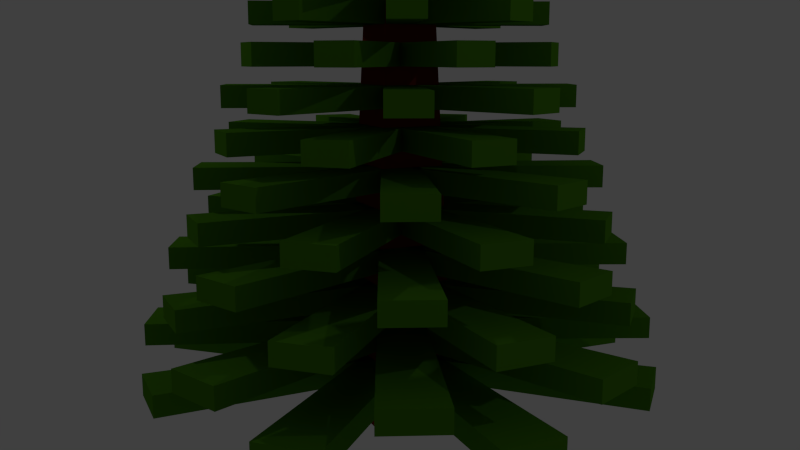 # Source: tree1.blend  (saved by Blender 2.71.0; exported with 4.5.12 LTS)
import bpy
from mathutils import Matrix  # noqa: F401  (used for matrix-valued properties, if any)

bpy.ops.wm.read_factory_settings(use_empty=True)
scene = bpy.context.scene
scene.name = 'Scene'

# ---- collections
col_collection_1 = bpy.data.collections.new('Collection 1'); scene.collection.children.link(col_collection_1)

# ---- materials (node trees are filled in below, after node groups)
mat_tree1_timber = bpy.data.materials.new('tree1_timber')
mat_tree1_timber.alpha_threshold = 0.0
mat_tree1_timber.use_transparent_shadow = False
mat_tree1_timber.diffuse_color = (0.214, 0.02291, 0.009019, 1.0)
mat_tree1_timber.roughness = 0.5
mat_tree1_timber.line_color = (0.0, 0.0, 0.0, 1.0)
mat_tree1_leaves = bpy.data.materials.new('tree1_leaves')
mat_tree1_leaves.alpha_threshold = 0.0
mat_tree1_leaves.use_transparent_shadow = False
mat_tree1_leaves.diffuse_color = (0.07261, 0.2396, 0.007745, 1.0)
mat_tree1_leaves.roughness = 0.5
mat_tree1_leaves.line_color = (0.0, 0.0, 0.0, 1.0)

# ---- material node trees

# ---- world
world_world = bpy.data.worlds.new('World'); scene.world = world_world
world_world.color = (0.05088, 0.05088, 0.05088)
world_world.use_sun_shadow = False
world_world.sun_shadow_jitter_overblur = 0.0
world_world.cycles.sampling_method = 'MANUAL'
world_world.cycles.sample_map_resolution = 256

# ---- cameras
cam_camera = bpy.data.cameras.new('Camera')
cam_camera.clip_end = 100.0
cam_camera.lens = 35.0
cam_camera.sensor_width = 32.0
cam_camera.sensor_height = 18.0
cam_camera.ortho_scale = 7.314
cam_camera.dof.focus_distance = 0.0
cam_camera.dof.aperture_fstop = 128.0

# ---- lights
light_lamp = bpy.data.lights.new('Lamp', 'POINT')
light_lamp.transmission_factor = 0.0
light_lamp.cutoff_distance = 30.0
light_lamp.energy = 100.0
light_lamp.shadow_buffer_clip_start = 1.001
light_lamp.shadow_soft_size = 0.1
light_lamp.shadow_maximum_resolution = 0.006
light_lamp.use_absolute_resolution = True
light_lamp.cycles.use_multiple_importance_sampling = False
light_lamp_004 = bpy.data.lights.new('Lamp.004', 'POINT')
light_lamp_004.transmission_factor = 0.0
light_lamp_004.cutoff_distance = 30.0
light_lamp_004.energy = 100.0
light_lamp_004.shadow_buffer_clip_start = 1.001
light_lamp_004.shadow_soft_size = 0.1
light_lamp_004.shadow_maximum_resolution = 0.006
light_lamp_004.use_absolute_resolution = True
light_lamp_004.cycles.use_multiple_importance_sampling = False
light_lamp_001 = bpy.data.lights.new('Lamp.001', 'POINT')
light_lamp_001.transmission_factor = 0.0
light_lamp_001.cutoff_distance = 30.0
light_lamp_001.energy = 100.0
light_lamp_001.shadow_buffer_clip_start = 1.001
light_lamp_001.shadow_soft_size = 0.1
light_lamp_001.shadow_maximum_resolution = 0.006
light_lamp_001.use_absolute_resolution = True
light_lamp_001.cycles.use_multiple_importance_sampling = False

# ---- meshes
me_cube_002 = bpy.data.meshes.new('Cube.002')
me_cube_002.from_pydata([(-0.4107, -0.4107, -0.5588), (-0.4107, 0.4107, -0.5588), (0.4107, 0.4107, -0.5588), (0.4107, -0.4107, -0.5588), (-0.1434, -0.1434, 6.369), (-0.1434, 0.1434, 6.369), (0.1434, 0.1434, 6.369), (0.1434, -0.1434, 6.369), (-0.05248, 0.05248, 6.963), (0.05248, 0.05248, 6.963), (0.05248, -0.05248, 6.963)], [], [(4, 5, 1, 0), (5, 6, 2, 1), (6, 7, 3, 2), (7, 4, 0, 3), (0, 1, 2, 3), (7, 6, 9, 10), (6, 5, 8, 9)])
me_cube_002.materials.append(mat_tree1_timber)
me_cube_002.use_remesh_preserve_volume = False
me_cube_002.use_remesh_preserve_attributes = False
me_cube_002.use_mirror_vertex_groups = False
me_cube_002.update()
me_cube_040 = bpy.data.meshes.new('Cube.040')
me_cube_040.from_pydata([(-0.6057, -0.6057, 1.429), (-0.6057, 0.6057, 1.429), (0.6057, -0.6057, 1.429), (-0.2216, -0.2216, 2.023), (-0.2216, 0.2216, 2.023), (0.2216, 0.2216, 2.023), (0.2216, -0.2216, 2.023), (10.56, -1.253, -5.049), (0.8782, -0.9671, -5.049), (0.8782, 0.9735, -5.049), (10.56, 1.26, -5.049), (10.56, -1.253, -4.836), (0.8782, -0.9671, -4.836), (0.8782, 0.9735, -4.836), (10.56, 1.26, -4.836), (1.253, 10.56, -5.049), (0.9671, 0.8783, -5.049), (-0.9735, 0.8782, -5.049), (-1.26, 10.56, -5.049), (1.253, 10.56, -4.836), (0.9671, 0.8783, -4.836), (-0.9735, 0.8782, -4.836), (-1.26, 10.56, -4.836), (-10.56, 1.253, -5.049), (-0.8783, 0.9671, -5.049), (-0.8782, -0.9735, -5.049), (-10.56, -1.26, -5.049), (-10.56, 1.253, -4.836), (-0.8783, 0.9671, -4.836), (-0.8782, -0.9735, -4.836), (-10.56, -1.26, -4.836), (-1.253, -10.56, -5.049), (-0.9671, -0.8782, -5.049), (0.9735, -0.8782, -5.049), (1.26, -10.56, -5.049), (-1.253, -10.56, -4.836), (-0.9671, -0.8782, -4.836), (0.9735, -0.8782, -4.836), (1.26, -10.56, -4.836), (-8.352, -6.58, -5.049), (-1.305, 0.06286, -5.049), (0.06737, -1.309, -5.049), (-6.575, -8.356, -5.049), (-8.352, -6.58, -4.836), (-1.305, 0.06286, -4.836), (0.06737, -1.309, -4.836), (-6.575, -8.356, -4.836), (6.58, -8.352, -5.049), (-0.06286, -1.305, -5.049), (1.309, 0.06738, -5.049), (8.356, -6.575, -5.049), (6.58, -8.352, -4.836), (-0.06286, -1.305, -4.836), (1.309, 0.06738, -4.836), (8.356, -6.575, -4.836), (8.352, 6.58, -5.049), (1.305, -0.06285, -5.049), (-0.06738, 1.309, -5.049), (6.575, 8.356, -5.049), (8.352, 6.58, -4.836), (1.305, -0.06285, -4.836), (-0.06738, 1.309, -4.836), (6.575, 8.356, -4.836), (-6.58, 8.352, -5.049), (0.06285, 1.305, -5.049), (-1.309, -0.06738, -5.049), (-8.356, 6.575, -5.049), (-6.58, 8.352, -4.836), (0.06285, 1.305, -4.836), (-1.309, -0.06738, -4.836), (-8.356, 6.575, -4.836), (-7.515, -6.136, -4.301), (-1.192, 0.03653, -4.301), (0.08235, -1.194, -4.301), (-5.865, -7.729, -4.301), (-7.515, -6.136, -4.088), (-1.192, 0.03653, -4.088), (0.08235, -1.194, -4.088), (-5.865, -7.729, -4.088), (6.136, -7.515, -4.301), (-0.03653, -1.192, -4.301), (1.194, 0.08235, -4.301), (7.729, -5.865, -4.301), (6.136, -7.515, -4.088), (-0.03653, -1.192, -4.088), (1.194, 0.08235, -4.088), (7.729, -5.865, -4.088), (7.515, 6.136, -4.301), (1.192, -0.03653, -4.301), (-0.08236, 1.194, -4.301), (5.865, 7.729, -4.301), (7.515, 6.136, -4.088), (1.192, -0.03653, -4.088), (-0.08236, 1.194, -4.088), (5.865, 7.729, -4.088), (-6.136, 7.515, -4.301), (0.03653, 1.192, -4.301), (-1.194, -0.08236, -4.301), (-7.729, 5.865, -4.301), (-6.136, 7.515, -4.088), (0.03653, 1.192, -4.088), (-1.194, -0.08236, -4.088), (-7.729, 5.865, -4.088), (0.9748, 9.653, -4.301), (0.8684, 0.8167, -4.301), (-0.9022, 0.7857, -4.301), (-1.318, 9.613, -4.301), (0.9748, 9.653, -4.088), (0.8684, 0.8167, -4.088), (-0.9022, 0.7857, -4.088), (-1.318, 9.613, -4.088), (-9.653, 0.9748, -4.301), (-0.8167, 0.8684, -4.301), (-0.7857, -0.9022, -4.301), (-9.613, -1.318, -4.301), (-9.653, 0.9748, -4.088), (-0.8167, 0.8684, -4.088), (-0.7857, -0.9022, -4.088), (-9.613, -1.318, -4.088), (-0.9748, -9.653, -4.301), (-0.8684, -0.8167, -4.301), (0.9022, -0.7857, -4.301), (1.318, -9.613, -4.301), (-0.9748, -9.653, -4.088), (-0.8684, -0.8167, -4.088), (0.9022, -0.7857, -4.088), (1.318, -9.613, -4.088), (9.653, -0.9748, -4.301), (0.8167, -0.8684, -4.301), (0.7857, 0.9022, -4.301), (9.613, 1.318, -4.301), (9.653, -0.9748, -4.088), (0.8167, -0.8684, -4.088), (0.7857, 0.9022, -4.088), (9.613, 1.318, -4.088), (8.588, -1.019, -3.567), (0.7144, -0.7867, -3.567), (0.7144, 0.7919, -3.567), (8.588, 1.025, -3.567), (8.588, -1.019, -3.354), (0.7144, -0.7867, -3.354), (0.7144, 0.7919, -3.354), (8.588, 1.025, -3.354), (1.019, 8.588, -3.567), (0.7867, 0.7144, -3.567), (-0.7919, 0.7144, -3.567), (-1.025, 8.588, -3.567), (1.019, 8.588, -3.354), (0.7867, 0.7144, -3.354), (-0.7919, 0.7144, -3.354), (-1.025, 8.588, -3.354), (-8.588, 1.019, -3.567), (-0.7144, 0.7867, -3.567), (-0.7144, -0.7919, -3.567), (-8.588, -1.025, -3.567), (-8.588, 1.019, -3.354), (-0.7144, 0.7867, -3.354), (-0.7144, -0.7919, -3.354), (-8.588, -1.025, -3.354), (-1.019, -8.588, -3.567), (-0.7867, -0.7144, -3.567), (0.7919, -0.7144, -3.567), (1.025, -8.588, -3.567), (-1.019, -8.588, -3.354), (-0.7867, -0.7144, -3.354), (0.7919, -0.7144, -3.354), (1.025, -8.588, -3.354), (-6.793, -5.352, -3.567), (-1.061, 0.05113, -3.567), (0.0548, -1.065, -3.567), (-5.348, -6.797, -3.567), (-6.793, -5.352, -3.354), (-1.061, 0.05113, -3.354), (0.0548, -1.065, -3.354), (-5.348, -6.797, -3.354), (5.352, -6.793, -3.567), (-0.05113, -1.061, -3.567), (1.065, 0.0548, -3.567), (6.797, -5.348, -3.567), (5.352, -6.793, -3.354), (-0.05113, -1.061, -3.354), (1.065, 0.0548, -3.354), (6.797, -5.348, -3.354), (6.793, 5.352, -3.567), (1.061, -0.05113, -3.567), (-0.05481, 1.065, -3.567), (5.348, 6.797, -3.567), (6.793, 5.352, -3.354), (1.061, -0.05113, -3.354), (-0.05481, 1.065, -3.354), (5.348, 6.797, -3.354), (-5.352, 6.793, -3.567), (0.05113, 1.061, -3.567), (-1.065, -0.05481, -3.567), (-6.797, 5.348, -3.567), (-5.352, 6.793, -3.354), (0.05113, 1.061, -3.354), (-1.065, -0.05481, -3.354), (-6.797, 5.348, -3.354), (-5.792, -4.73, -2.795), (-0.9184, 0.02815, -2.795), (0.06348, -0.92, -2.795), (-4.521, -5.957, -2.795), (-5.792, -4.73, -2.582), (-0.9184, 0.02815, -2.582), (0.06348, -0.92, -2.582), (-4.521, -5.957, -2.582), (4.73, -5.792, -2.795), (-0.02816, -0.9184, -2.795), (0.92, 0.06348, -2.795), (5.957, -4.521, -2.795), (4.73, -5.792, -2.582), (-0.02816, -0.9184, -2.582), (0.92, 0.06348, -2.582), (5.957, -4.521, -2.582), (5.792, 4.73, -2.795), (0.9184, -0.02816, -2.795), (-0.06349, 0.92, -2.795), (4.521, 5.957, -2.795), (5.792, 4.73, -2.582), (0.9184, -0.02816, -2.582), (-0.06349, 0.92, -2.582), (4.521, 5.957, -2.582), (-4.73, 5.792, -2.795), (0.02816, 0.9184, -2.795), (-0.92, -0.06348, -2.795), (-5.957, 4.521, -2.795), (-4.73, 5.792, -2.582), (0.02816, 0.9184, -2.582), (-0.92, -0.06348, -2.582), (-5.957, 4.521, -2.582), (0.7514, 7.44, -2.795), (0.6693, 0.6295, -2.795), (-0.6954, 0.6056, -2.795), (-1.016, 7.409, -2.795), (0.7514, 7.44, -2.582), (0.6693, 0.6295, -2.582), (-0.6954, 0.6056, -2.582), (-1.016, 7.409, -2.582), (-7.44, 0.7514, -2.795), (-0.6295, 0.6693, -2.795), (-0.6056, -0.6954, -2.795), (-7.409, -1.016, -2.795), (-7.44, 0.7514, -2.582), (-0.6295, 0.6693, -2.582), (-0.6056, -0.6954, -2.582), (-7.409, -1.016, -2.582), (-0.7514, -7.44, -2.795), (-0.6693, -0.6295, -2.795), (0.6954, -0.6056, -2.795), (1.016, -7.409, -2.795), (-0.7514, -7.44, -2.582), (-0.6693, -0.6295, -2.582), (0.6954, -0.6056, -2.582), (1.016, -7.409, -2.582), (7.44, -0.7514, -2.795), (0.6295, -0.6693, -2.795), (0.6056, 0.6954, -2.795), (7.409, 1.016, -2.795), (7.44, -0.7514, -2.582), (0.6295, -0.6693, -2.582), (0.6056, 0.6954, -2.582), (7.409, 1.016, -2.582), (6.3, -0.7478, -2.022), (0.5241, -0.5771, -2.022), (0.5241, 0.5809, -2.022), (6.3, 0.7516, -2.022), (6.3, -0.7478, -1.808), (0.5241, -0.5771, -1.808), (0.5241, 0.5809, -1.808), (6.3, 0.7516, -1.808), (0.7478, 6.3, -2.022), (0.5771, 0.5241, -2.022), (-0.5809, 0.5241, -2.022), (-0.7516, 6.3, -2.022), (0.7478, 6.3, -1.808), (0.5771, 0.5241, -1.808), (-0.5809, 0.5241, -1.808), (-0.7516, 6.3, -1.808), (-6.3, 0.7478, -2.022), (-0.5241, 0.5771, -2.022), (-0.5241, -0.5809, -2.022), (-6.3, -0.7516, -2.022), (-6.3, 0.7478, -1.808), (-0.5241, 0.5771, -1.808), (-0.5241, -0.5809, -1.808), (-6.3, -0.7516, -1.808), (-0.7478, -6.3, -2.022), (-0.5771, -0.5241, -2.022), (0.5809, -0.5241, -2.022), (0.7516, -6.3, -2.022), (-0.7478, -6.3, -1.808), (-0.5771, -0.5241, -1.808), (0.5809, -0.5241, -1.808), (0.7516, -6.3, -1.808), (-4.984, -3.926, -2.022), (-0.7786, 0.03751, -2.022), (0.0402, -0.7813, -2.022), (-3.923, -4.986, -2.022), (-4.984, -3.926, -1.808), (-0.7786, 0.03751, -1.808), (0.0402, -0.7813, -1.808), (-3.923, -4.986, -1.808), (3.926, -4.984, -2.022), (-0.03751, -0.7786, -2.022), (0.7813, 0.0402, -2.022), (4.986, -3.923, -2.022), (3.926, -4.984, -1.808), (-0.03751, -0.7786, -1.808), (0.7813, 0.0402, -1.808), (4.986, -3.923, -1.808), (4.984, 3.926, -2.022), (0.7786, -0.03751, -2.022), (-0.0402, 0.7813, -2.022), (3.923, 4.986, -2.022), (4.984, 3.926, -1.808), (0.7786, -0.03751, -1.808), (-0.0402, 0.7813, -1.808), (3.923, 4.986, -1.808), (-3.926, 4.984, -2.022), (0.03751, 0.7786, -2.022), (-0.7813, -0.04021, -2.022), (-4.986, 3.923, -2.022), (-3.926, 4.984, -1.808), (0.03751, 0.7786, -1.808), (-0.7813, -0.04021, -1.808), (-4.986, 3.923, -1.808), (-4.095, -3.344, -1.282), (-0.6493, 0.0199, -1.282), (0.04487, -0.6504, -1.282), (-3.196, -4.211, -1.282), (-4.095, -3.344, -1.069), (-0.6493, 0.0199, -1.069), (0.04487, -0.6504, -1.069), (-3.196, -4.211, -1.069), (3.344, -4.095, -1.282), (-0.01991, -0.6493, -1.282), (0.6504, 0.04487, -1.282), (4.211, -3.196, -1.282), (3.344, -4.095, -1.069), (-0.01991, -0.6493, -1.069), (0.6504, 0.04487, -1.069), (4.211, -3.196, -1.069), (4.095, 3.344, -1.282), (0.6493, -0.01991, -1.282), (-0.04488, 0.6504, -1.282), (3.196, 4.211, -1.282), (4.095, 3.344, -1.069), (0.6493, -0.01991, -1.069), (-0.04488, 0.6504, -1.069), (3.196, 4.211, -1.069), (-3.344, 4.095, -1.282), (0.0199, 0.6493, -1.282), (-0.6504, -0.04488, -1.282), (-4.211, 3.196, -1.282), (-3.344, 4.095, -1.069), (0.0199, 0.6493, -1.069), (-0.6504, -0.04488, -1.069), (-4.211, 3.196, -1.069), (0.5312, 5.26, -1.282), (0.4732, 0.445, -1.282), (-0.4916, 0.4281, -1.282), (-0.718, 5.238, -1.282), (0.5312, 5.26, -1.069), (0.4732, 0.445, -1.069), (-0.4916, 0.4281, -1.069), (-0.718, 5.238, -1.069), (-5.26, 0.5312, -1.282), (-0.445, 0.4732, -1.282), (-0.4281, -0.4916, -1.282), (-5.238, -0.718, -1.282), (-5.26, 0.5312, -1.069), (-0.445, 0.4732, -1.069), (-0.4281, -0.4916, -1.069), (-5.238, -0.718, -1.069), (-0.5312, -5.26, -1.282), (-0.4732, -0.445, -1.282), (0.4916, -0.4281, -1.282), (0.718, -5.238, -1.282), (-0.5312, -5.26, -1.069), (-0.4732, -0.445, -1.069), (0.4916, -0.4281, -1.069), (0.718, -5.238, -1.069), (5.26, -0.5312, -1.282), (0.445, -0.4732, -1.282), (0.4281, 0.4916, -1.282), (5.238, 0.718, -1.282), (5.26, -0.5312, -1.069), (0.445, -0.4732, -1.069), (0.4281, 0.4916, -1.069), (5.238, 0.718, -1.069), (4.259, -0.5055, -0.5705), (0.3543, -0.3902, -0.5705), (0.3543, 0.3927, -0.5705), (4.259, 0.5081, -0.5705), (4.259, -0.5055, -0.3574), (0.3543, -0.3902, -0.3574), (0.3543, 0.3927, -0.3574), (4.259, 0.5081, -0.3574), (0.5055, 4.259, -0.5705), (0.3902, 0.3543, -0.5705), (-0.3927, 0.3543, -0.5705), (-0.5081, 4.259, -0.5705), (0.5055, 4.259, -0.3574), (0.3902, 0.3543, -0.3574), (-0.3927, 0.3543, -0.3574), (-0.5081, 4.259, -0.3574), (-4.259, 0.5055, -0.5705), (-0.3543, 0.3902, -0.5705), (-0.3543, -0.3927, -0.5705), (-4.259, -0.5081, -0.5705), (-4.259, 0.5055, -0.3574), (-0.3543, 0.3902, -0.3574), (-0.3543, -0.3927, -0.3574), (-4.259, -0.5081, -0.3574), (-0.5055, -4.259, -0.5705), (-0.3902, -0.3543, -0.5705), (0.3927, -0.3543, -0.5705), (0.5081, -4.259, -0.5705), (-0.5055, -4.259, -0.3574), (-0.3902, -0.3543, -0.3574), (0.3927, -0.3543, -0.3574), (0.5081, -4.259, -0.3574), (-3.369, -2.654, -0.5705), (-0.5264, 0.02536, -0.5705), (0.02718, -0.5282, -0.5705), (-2.652, -3.371, -0.5705), (-3.369, -2.654, -0.3574), (-0.5264, 0.02536, -0.3574), (0.02718, -0.5282, -0.3574), (-2.652, -3.371, -0.3574), (2.654, -3.369, -0.5705), (-0.02536, -0.5264, -0.5705), (0.5282, 0.02718, -0.5705), (3.371, -2.652, -0.5705), (2.654, -3.369, -0.3574), (-0.02536, -0.5264, -0.3574), (0.5282, 0.02718, -0.3574), (3.371, -2.652, -0.3574), (3.369, 2.654, -0.5705), (0.5264, -0.02536, -0.5705), (-0.02718, 0.5282, -0.5705), (2.652, 3.371, -0.5705), (3.369, 2.654, -0.3574), (0.5264, -0.02536, -0.3574), (-0.02718, 0.5282, -0.3574), (2.652, 3.371, -0.3574), (-2.654, 3.369, -0.5705), (0.02536, 0.5264, -0.5705), (-0.5282, -0.02718, -0.5705), (-3.371, 2.652, -0.5705), (-2.654, 3.369, -0.3574), (0.02536, 0.5264, -0.3574), (-0.5282, -0.02718, -0.3574), (-3.371, 2.652, -0.3574), (-2.606, -2.128, 0.07911), (-0.4132, 0.01267, 0.07911), (0.02856, -0.414, 0.07911), (-2.034, -2.681, 0.07911), (-2.606, -2.128, 0.2922), (-0.4132, 0.01267, 0.2922), (0.02856, -0.414, 0.2922), (-2.034, -2.681, 0.2922), (2.128, -2.606, 0.07911), (-0.01267, -0.4132, 0.07911), (0.4139, 0.02856, 0.07911), (2.681, -2.034, 0.07911), (2.128, -2.606, 0.2922), (-0.01267, -0.4132, 0.2922), (0.4139, 0.02856, 0.2922), (2.681, -2.034, 0.2922), (2.606, 2.128, 0.07911), (0.4132, -0.01267, 0.07911), (-0.02857, 0.4139, 0.07911), (2.034, 2.681, 0.07911), (2.606, 2.128, 0.2922), (0.4132, -0.01267, 0.2922), (-0.02857, 0.4139, 0.2922), (2.034, 2.681, 0.2922), (-2.128, 2.606, 0.07911), (0.01267, 0.4132, 0.07911), (-0.414, -0.02856, 0.07911), (-2.681, 2.034, 0.07911), (-2.128, 2.606, 0.2922), (0.01267, 0.4132, 0.2922), (-0.414, -0.02856, 0.2922), (-2.681, 2.034, 0.2922), (0.3381, 3.348, 0.07911), (0.3012, 0.2832, 0.07911), (-0.3129, 0.2725, 0.07911), (-0.457, 3.334, 0.07911), (0.3381, 3.348, 0.2922), (0.3012, 0.2832, 0.2922), (-0.3129, 0.2725, 0.2922), (-0.457, 3.334, 0.2922), (-3.348, 0.3381, 0.07911), (-0.2833, 0.3012, 0.07911), (-0.2725, -0.3129, 0.07911), (-3.334, -0.457, 0.07911), (-3.348, 0.3381, 0.2922), (-0.2833, 0.3012, 0.2922), (-0.2725, -0.3129, 0.2922), (-3.334, -0.457, 0.2922), (-0.3381, -3.348, 0.07911), (-0.3012, -0.2833, 0.07911), (0.3129, -0.2725, 0.07911), (0.457, -3.334, 0.07911), (-0.3381, -3.348, 0.2922), (-0.3012, -0.2833, 0.2922), (0.3129, -0.2725, 0.2922), (0.457, -3.334, 0.2922), (3.348, -0.3381, 0.07911), (0.2832, -0.3012, 0.07911), (0.2725, 0.3129, 0.07911), (3.334, 0.457, 0.07911), (3.348, -0.3381, 0.2922), (0.2832, -0.3012, 0.2922), (0.2725, 0.3129, 0.2922), (3.334, 0.457, 0.2922), (2.385, -0.2831, 0.6693), (0.1984, -0.2185, 0.6693), (0.1984, 0.2199, 0.6693), (2.385, 0.2846, 0.6693), (2.385, -0.2831, 0.8824), (0.1984, -0.2185, 0.8824), (0.1984, 0.2199, 0.8824), (2.385, 0.2846, 0.8824), (0.2831, 2.385, 0.6693), (0.2185, 0.1984, 0.6693), (-0.2199, 0.1984, 0.6693), (-0.2846, 2.385, 0.6693), (0.2831, 2.385, 0.8824), (0.2185, 0.1984, 0.8824), (-0.2199, 0.1984, 0.8824), (-0.2846, 2.385, 0.8824), (-2.385, 0.2831, 0.6693), (-0.1984, 0.2185, 0.6693), (-0.1984, -0.2199, 0.6693), (-2.385, -0.2846, 0.6693), (-2.385, 0.2831, 0.8824), (-0.1984, 0.2185, 0.8824), (-0.1984, -0.2199, 0.8824), (-2.385, -0.2846, 0.8824), (-0.2831, -2.385, 0.6693), (-0.2185, -0.1984, 0.6693), (0.2199, -0.1984, 0.6693), (0.2846, -2.385, 0.6693), (-0.2831, -2.385, 0.8824), (-0.2185, -0.1984, 0.8824), (0.2199, -0.1984, 0.8824), (0.2846, -2.385, 0.8824), (-1.887, -1.486, 0.6693), (-0.2948, 0.0142, 0.6693), (0.01522, -0.2958, 0.6693), (-1.485, -1.888, 0.6693), (-1.887, -1.486, 0.8824), (-0.2948, 0.0142, 0.8824), (0.01522, -0.2958, 0.8824), (-1.485, -1.888, 0.8824), (1.486, -1.887, 0.6693), (-0.0142, -0.2948, 0.6693), (0.2958, 0.01522, 0.6693), (1.888, -1.485, 0.6693), (1.486, -1.887, 0.8824), (-0.0142, -0.2948, 0.8824), (0.2958, 0.01522, 0.8824), (1.888, -1.485, 0.8824), (1.887, 1.486, 0.6693), (0.2948, -0.0142, 0.6693), (-0.01522, 0.2958, 0.6693), (1.485, 1.888, 0.6693), (1.887, 1.486, 0.8824), (0.2948, -0.0142, 0.8824), (-0.01522, 0.2958, 0.8824), (1.485, 1.888, 0.8824), (-1.486, 1.887, 0.6693), (0.0142, 0.2948, 0.6693), (-0.2958, -0.01522, 0.6693), (-1.888, 1.485, 0.6693), (-1.486, 1.887, 0.8824), (0.0142, 0.2948, 0.8824), (-0.2958, -0.01522, 0.8824), (-1.888, 1.485, 0.8824), (-1.261, -1.03, 1.225), (-0.2, 0.006128, 1.225), (0.01382, -0.2003, 1.225), (-0.9844, -1.297, 1.225), (-1.261, -1.03, 1.438), (-0.2, 0.006128, 1.438), (0.01382, -0.2003, 1.438), (-0.9844, -1.297, 1.438), (1.03, -1.261, 1.225), (-0.006134, -0.2, 1.225), (0.2003, 0.01382, 1.225), (1.297, -0.9844, 1.225), (1.03, -1.261, 1.438), (-0.006134, -0.2, 1.438), (0.2003, 0.01382, 1.438), (1.297, -0.9844, 1.438), (1.261, 1.03, 1.225), (0.2, -0.006134, 1.225), (-0.01383, 0.2003, 1.225), (0.9844, 1.297, 1.225), (1.261, 1.03, 1.438), (0.2, -0.006134, 1.438), (-0.01383, 0.2003, 1.438), (0.9844, 1.297, 1.438), (-1.03, 1.261, 1.225), (0.006128, 0.2, 1.225), (-0.2003, -0.01383, 1.225), (-1.297, 0.9844, 1.225), (-1.03, 1.261, 1.438), (0.006128, 0.2, 1.438), (-0.2003, -0.01383, 1.438), (-1.297, 0.9844, 1.438), (0.1636, 1.62, 1.225), (0.1457, 0.1371, 1.225), (-0.1514, 0.1319, 1.225), (-0.2212, 1.613, 1.225), (0.1636, 1.62, 1.438), (0.1457, 0.1371, 1.438), (-0.1514, 0.1319, 1.438), (-0.2212, 1.613, 1.438), (-1.62, 0.1636, 1.225), (-0.1371, 0.1457, 1.225), (-0.1319, -0.1514, 1.225), (-1.613, -0.2212, 1.225), (-1.62, 0.1636, 1.438), (-0.1371, 0.1457, 1.438), (-0.1319, -0.1514, 1.438), (-1.613, -0.2212, 1.438), (-0.1636, -1.62, 1.225), (-0.1457, -0.1371, 1.225), (0.1514, -0.1319, 1.225), (0.2211, -1.613, 1.225), (-0.1636, -1.62, 1.438), (-0.1457, -0.1371, 1.438), (0.1514, -0.1319, 1.438), (0.2211, -1.613, 1.438), (1.62, -0.1636, 1.225), (0.1371, -0.1457, 1.225), (0.1319, 0.1514, 1.225), (1.613, 0.2211, 1.225), (1.62, -0.1636, 1.438), (0.1371, -0.1457, 1.438), (0.1319, 0.1514, 1.438), (1.613, 0.2211, 1.438), (10.11, 2.942, -4.684), (1.175, -0.5417, -4.684), (0.4238, 1.227, -4.684), (9.135, 5.232, -4.684), (10.11, 2.942, -4.471), (1.175, -0.5417, -4.471), (0.4238, 1.227, -4.471), (9.135, 5.232, -4.471), (-2.942, 10.11, -4.684), (0.5416, 1.175, -4.684), (-1.227, 0.4238, -4.684), (-5.232, 9.135, -4.684), (-2.942, 10.11, -4.471), (0.5416, 1.175, -4.471), (-1.227, 0.4238, -4.471), (-5.232, 9.135, -4.471), (-10.11, -2.942, -4.684), (-1.175, 0.5416, -4.684), (-0.4238, -1.227, -4.684), (-9.135, -5.232, -4.684), (-10.11, -2.942, -4.471), (-1.175, 0.5416, -4.471), (-0.4238, -1.227, -4.471), (-9.135, -5.232, -4.471), (2.942, -10.11, -4.684), (-0.5417, -1.175, -4.684), (1.227, -0.4238, -4.684), (5.232, -9.135, -4.684), (2.942, -10.11, -4.471), (-0.5417, -1.175, -4.471), (1.227, -0.4238, -4.471), (5.232, -9.135, -4.471), (-5.066, -9.227, -4.684), (-1.214, -0.4475, -4.684), (0.5679, -1.167, -4.684), (-2.759, -10.16, -4.684), (-5.066, -9.227, -4.471), (-1.214, -0.4475, -4.471), (0.5679, -1.167, -4.471), (-2.759, -10.16, -4.471), (9.227, -5.066, -4.684), (0.4475, -1.214, -4.684), (1.167, 0.5679, -4.684), (10.16, -2.759, -4.684), (9.227, -5.066, -4.471), (0.4475, -1.214, -4.471), (1.167, 0.5679, -4.471), (10.16, -2.759, -4.471), (5.066, 9.227, -4.684), (1.214, 0.4475, -4.684), (-0.5679, 1.167, -4.684), (2.759, 10.16, -4.684), (5.066, 9.227, -4.471), (1.214, 0.4475, -4.471), (-0.5679, 1.167, -4.471), (2.759, 10.16, -4.471), (-9.227, 5.066, -4.684), (-0.4475, 1.214, -4.684), (-1.167, -0.5679, -4.684), (-10.16, 2.759, -4.684), (-9.227, 5.066, -4.471), (-0.4475, 1.214, -4.471), (-1.167, -0.5679, -4.471), (-10.16, 2.759, -4.471), (-9.048, -2.634, -3.935), (-1.051, 0.4849, -3.935), (-0.3793, -1.098, -3.935), (-8.177, -4.684, -3.935), (-9.048, -2.634, -3.722), (-1.051, 0.4849, -3.722), (-0.3793, -1.098, -3.722), (-8.177, -4.684, -3.722), (2.634, -9.048, -3.935), (-0.4849, -1.051, -3.935), (1.098, -0.3793, -3.935), (4.684, -8.177, -3.935), (2.634, -9.048, -3.722), (-0.4849, -1.051, -3.722), (1.098, -0.3793, -3.722), (4.684, -8.177, -3.722), (9.048, 2.634, -3.935), (1.051, -0.4849, -3.935), (0.3793, 1.098, -3.935), (8.177, 4.684, -3.935), (9.048, 2.634, -3.722), (1.051, -0.4849, -3.722), (0.3793, 1.098, -3.722), (8.177, 4.684, -3.722), (-2.634, 9.048, -3.935), (0.4849, 1.051, -3.935), (-1.098, 0.3793, -3.935), (-4.684, 8.177, -3.935), (-2.634, 9.048, -3.722), (0.4849, 1.051, -3.722), (-1.098, 0.3793, -3.722), (-4.684, 8.177, -3.722), (4.535, 8.26, -3.935), (1.086, 0.4006, -3.935), (-0.5085, 1.045, -3.935), (2.47, 9.095, -3.935), (4.535, 8.26, -3.722), (1.086, 0.4006, -3.722), (-0.5085, 1.045, -3.722), (2.47, 9.095, -3.722), (-8.26, 4.535, -3.935), (-0.4007, 1.086, -3.935), (-1.045, -0.5085, -3.935), (-9.095, 2.47, -3.935), (-8.26, 4.535, -3.722), (-0.4007, 1.086, -3.722), (-1.045, -0.5085, -3.722), (-9.095, 2.47, -3.722), (-4.535, -8.26, -3.935), (-1.086, -0.4007, -3.935), (0.5085, -1.045, -3.935), (-2.47, -9.095, -3.935), (-4.535, -8.26, -3.722), (-1.086, -0.4007, -3.722), (0.5085, -1.045, -3.722), (-2.47, -9.095, -3.722), (8.26, -4.535, -3.935), (0.4006, -1.086, -3.935), (1.045, 0.5085, -3.935), (9.095, -2.47, -3.935), (8.26, -4.535, -3.722), (0.4006, -1.086, -3.722), (1.045, 0.5085, -3.722), (9.095, -2.47, -3.722), (7.993, 2.327, -3.176), (0.9289, -0.4284, -3.176), (0.3352, 0.9703, -3.176), (7.224, 4.138, -3.176), (7.993, 2.327, -2.963), (0.9289, -0.4284, -2.963), (0.3352, 0.9703, -2.963), (7.224, 4.138, -2.963), (-2.327, 7.993, -3.176), (0.4284, 0.9289, -3.176), (-0.9703, 0.3351, -3.176), (-4.138, 7.224, -3.176), (-2.327, 7.993, -2.963), (0.4284, 0.9289, -2.963), (-0.9703, 0.3351, -2.963), (-4.138, 7.224, -2.963), (-7.993, -2.327, -3.176), (-0.9289, 0.4284, -3.176), (-0.3351, -0.9703, -3.176), (-7.224, -4.138, -3.176), (-7.993, -2.327, -2.963), (-0.9289, 0.4284, -2.963), (-0.3351, -0.9703, -2.963), (-7.224, -4.138, -2.963), (2.327, -7.993, -3.176), (-0.4284, -0.9289, -3.176), (0.9703, -0.3352, -3.176), (4.138, -7.224, -3.176), (2.327, -7.993, -2.963), (-0.4284, -0.9289, -2.963), (0.9703, -0.3352, -2.963), (4.138, -7.224, -2.963), (-4.007, -7.297, -3.176), (-0.9597, -0.3539, -3.176), (0.4492, -0.9231, -3.176), (-2.182, -8.034, -3.176), (-4.007, -7.297, -2.963), (-0.9597, -0.3539, -2.963), (0.4492, -0.9231, -2.963), (-2.182, -8.034, -2.963), (7.297, -4.007, -3.176), (0.3539, -0.9597, -3.176), (0.9231, 0.4492, -3.176), (8.034, -2.182, -3.176), (7.297, -4.007, -2.963), (0.3539, -0.9597, -2.963), (0.9231, 0.4492, -2.963), (8.034, -2.182, -2.963), (4.006, 7.297, -3.176), (0.9597, 0.3539, -3.176), (-0.4492, 0.9231, -3.176), (2.182, 8.034, -3.176), (4.006, 7.297, -2.963), (0.9597, 0.3539, -2.963), (-0.4492, 0.9231, -2.963), (2.182, 8.034, -2.963), (-7.297, 4.006, -3.176), (-0.3539, 0.9597, -3.176), (-0.9231, -0.4492, -3.176), (-8.034, 2.182, -3.176), (-7.297, 4.006, -2.963), (-0.3539, 0.9597, -2.963), (-0.9231, -0.4492, -2.963), (-8.034, 2.182, -2.963), (-6.848, -1.994, -2.408), (-0.7958, 0.367, -2.408), (-0.2871, -0.8314, -2.408), (-6.189, -3.545, -2.408), (-6.848, -1.994, -2.195), (-0.7958, 0.367, -2.195), (-0.2871, -0.8314, -2.195), (-6.189, -3.545, -2.195), (1.994, -6.848, -2.408), (-0.367, -0.7958, -2.408), (0.8314, -0.2871, -2.408), (3.545, -6.189, -2.408), (1.994, -6.848, -2.195), (-0.367, -0.7958, -2.195), (0.8314, -0.2871, -2.195), (3.545, -6.189, -2.195), (6.848, 1.994, -2.408), (0.7958, -0.367, -2.408), (0.2871, 0.8314, -2.408), (6.189, 3.545, -2.408), (6.848, 1.994, -2.195), (0.7958, -0.367, -2.195), (0.2871, 0.8314, -2.195), (6.189, 3.545, -2.195), (-1.994, 6.848, -2.408), (0.367, 0.7958, -2.408), (-0.8314, 0.2871, -2.408), (-3.545, 6.189, -2.408), (-1.994, 6.848, -2.195), (0.367, 0.7958, -2.195), (-0.8314, 0.2871, -2.195), (-3.545, 6.189, -2.195), (3.432, 6.252, -2.408), (0.8222, 0.3032, -2.408), (-0.3848, 0.7909, -2.408), (1.87, 6.883, -2.408), (3.432, 6.252, -2.195), (0.8222, 0.3032, -2.195), (-0.3848, 0.7909, -2.195), (1.87, 6.883, -2.195), (-6.252, 3.432, -2.408), (-0.3032, 0.8222, -2.408), (-0.7909, -0.3848, -2.408), (-6.883, 1.87, -2.408), (-6.252, 3.432, -2.195), (-0.3032, 0.8222, -2.195), (-0.7909, -0.3848, -2.195), (-6.883, 1.87, -2.195), (-3.432, -6.252, -2.408), (-0.8222, -0.3032, -2.408), (0.3848, -0.7909, -2.408), (-1.87, -6.883, -2.408), (-3.432, -6.252, -2.195), (-0.8222, -0.3032, -2.195), (0.3848, -0.7909, -2.195), (-1.87, -6.883, -2.195), (6.252, -3.432, -2.408), (0.3032, -0.8222, -2.408), (0.7909, 0.3848, -2.408), (6.883, -1.87, -2.408), (6.252, -3.432, -2.195), (0.3032, -0.8222, -2.195), (0.7909, 0.3848, -2.195), (6.883, -1.87, -2.195), (5.725, 1.667, -1.64), (0.6653, -0.3068, -1.64), (0.24, 0.695, -1.64), (5.174, 2.964, -1.64), (5.725, 1.667, -1.427), (0.6653, -0.3068, -1.427), (0.24, 0.695, -1.427), (5.174, 2.964, -1.427), (-1.667, 5.725, -1.64), (0.3068, 0.6653, -1.64), (-0.695, 0.24, -1.64), (-2.964, 5.174, -1.64), (-1.667, 5.725, -1.427), (0.3068, 0.6653, -1.427), (-0.695, 0.24, -1.427), (-2.964, 5.174, -1.427), (-5.725, -1.667, -1.64), (-0.6653, 0.3068, -1.64), (-0.24, -0.695, -1.64), (-5.174, -2.964, -1.64), (-5.725, -1.667, -1.427), (-0.6653, 0.3068, -1.427), (-0.24, -0.695, -1.427), (-5.174, -2.964, -1.427), (1.667, -5.725, -1.64), (-0.3068, -0.6653, -1.64), (0.695, -0.24, -1.64), (2.964, -5.174, -1.64), (1.667, -5.725, -1.427), (-0.3068, -0.6653, -1.427), (0.695, -0.24, -1.427), (2.964, -5.174, -1.427), (-2.87, -5.226, -1.64), (-0.6874, -0.2535, -1.64), (0.3217, -0.6612, -1.64), (-1.563, -5.754, -1.64), (-2.87, -5.226, -1.427), (-0.6874, -0.2535, -1.427), (0.3217, -0.6612, -1.427), (-1.563, -5.754, -1.427), (5.226, -2.87, -1.64), (0.2535, -0.6874, -1.64), (0.6612, 0.3217, -1.64), (5.754, -1.563, -1.64), (5.226, -2.87, -1.427), (0.2535, -0.6874, -1.427), (0.6612, 0.3217, -1.427), (5.754, -1.563, -1.427), (2.87, 5.226, -1.64), (0.6874, 0.2535, -1.64), (-0.3217, 0.6612, -1.64), (1.563, 5.754, -1.64), (2.87, 5.226, -1.427), (0.6874, 0.2535, -1.427), (-0.3217, 0.6612, -1.427), (1.563, 5.754, -1.427), (-5.226, 2.87, -1.64), (-0.2535, 0.6874, -1.64), (-0.6612, -0.3217, -1.64), (-5.754, 1.563, -1.64), (-5.226, 2.87, -1.427), (-0.2535, 0.6874, -1.427), (-0.6612, -0.3217, -1.427), (-5.754, 1.563, -1.427), (-4.681, -1.363, -0.9181), (-0.5441, 0.2509, -0.9181), (-0.1963, -0.5683, -0.9181), (-4.231, -2.424, -0.9181), (-4.681, -1.363, -0.7051), (-0.5441, 0.2509, -0.7051), (-0.1963, -0.5683, -0.7051), (-4.231, -2.424, -0.7051), (1.363, -4.681, -0.9181), (-0.2509, -0.5441, -0.9181), (0.5683, -0.1963, -0.9181), (2.424, -4.231, -0.9181), (1.363, -4.681, -0.7051), (-0.2509, -0.5441, -0.7051), (0.5683, -0.1963, -0.7051), (2.424, -4.231, -0.7051), (4.681, 1.363, -0.9181), (0.544, -0.2509, -0.9181), (0.1963, 0.5683, -0.9181), (4.231, 2.424, -0.9181), (4.681, 1.363, -0.7051), (0.544, -0.2509, -0.7051), (0.1963, 0.5683, -0.7051), (4.231, 2.424, -0.7051), (-1.363, 4.681, -0.9181), (0.2509, 0.5441, -0.9181), (-0.5683, 0.1963, -0.9181), (-2.424, 4.231, -0.9181), (-1.363, 4.681, -0.7051), (0.2509, 0.5441, -0.7051), (-0.5683, 0.1963, -0.7051), (-2.424, 4.231, -0.7051), (2.346, 4.274, -0.9181), (0.5621, 0.2073, -0.9181), (-0.2631, 0.5407, -0.9181), (1.278, 4.706, -0.9181), (2.346, 4.274, -0.7051), (0.5621, 0.2073, -0.7051), (-0.2631, 0.5407, -0.7051), (1.278, 4.706, -0.7051), (-4.274, 2.346, -0.9181), (-0.2073, 0.5621, -0.9181), (-0.5407, -0.2631, -0.9181), (-4.706, 1.278, -0.9181), (-4.274, 2.346, -0.7051), (-0.2073, 0.5621, -0.7051), (-0.5407, -0.2631, -0.7051), (-4.706, 1.278, -0.7051), (-2.346, -4.274, -0.9181), (-0.5621, -0.2073, -0.9181), (0.2631, -0.5407, -0.9181), (-1.278, -4.706, -0.9181), (-2.346, -4.274, -0.7051), (-0.5621, -0.2073, -0.7051), (0.2631, -0.5407, -0.7051), (-1.278, -4.706, -0.7051), (4.274, -2.346, -0.9181), (0.2073, -0.5621, -0.9181), (0.5407, 0.2631, -0.9181), (4.706, -1.278, -0.9181), (4.274, -2.346, -0.7051), (0.2073, -0.5621, -0.7051), (0.5407, 0.2631, -0.7051), (4.706, -1.278, -0.7051), (3.687, 1.073, -0.2298), (0.4285, -0.1976, -0.2298), (0.1546, 0.4476, -0.2298), (3.333, 1.909, -0.2298), (3.687, 1.073, -0.01676), (0.4285, -0.1976, -0.01676), (0.1546, 0.4476, -0.01676), (3.333, 1.909, -0.01676), (-1.073, 3.687, -0.2298), (0.1976, 0.4285, -0.2298), (-0.4476, 0.1546, -0.2298), (-1.909, 3.333, -0.2298), (-1.073, 3.687, -0.01676), (0.1976, 0.4285, -0.01676), (-0.4476, 0.1546, -0.01676), (-1.909, 3.333, -0.01676), (-3.687, -1.073, -0.2298), (-0.4285, 0.1976, -0.2298), (-0.1546, -0.4476, -0.2298), (-3.333, -1.909, -0.2298), (-3.687, -1.073, -0.01676), (-0.4285, 0.1976, -0.01676), (-0.1546, -0.4476, -0.01676), (-3.333, -1.909, -0.01676), (1.073, -3.687, -0.2298), (-0.1976, -0.4285, -0.2298), (0.4476, -0.1546, -0.2298), (1.909, -3.333, -0.2298), (1.073, -3.687, -0.01676), (-0.1976, -0.4285, -0.01676), (0.4476, -0.1546, -0.01676), (1.909, -3.333, -0.01676), (-1.848, -3.366, -0.2298), (-0.4427, -0.1633, -0.2298), (0.2072, -0.4259, -0.2298), (-1.007, -3.706, -0.2298), (-1.848, -3.366, -0.01676), (-0.4427, -0.1633, -0.01676), (0.2072, -0.4259, -0.01676), (-1.007, -3.706, -0.01676), (3.366, -1.848, -0.2298), (0.1633, -0.4427, -0.2298), (0.4259, 0.2072, -0.2298), (3.706, -1.007, -0.2298), (3.366, -1.848, -0.01676), (0.1633, -0.4427, -0.01676), (0.4259, 0.2072, -0.01676), (3.706, -1.007, -0.01676), (1.848, 3.366, -0.2298), (0.4427, 0.1633, -0.2298), (-0.2072, 0.4259, -0.2298), (1.007, 3.706, -0.2298), (1.848, 3.366, -0.01676), (0.4427, 0.1633, -0.01676), (-0.2072, 0.4259, -0.01676), (1.007, 3.706, -0.01676), (-3.366, 1.848, -0.2298), (-0.1633, 0.4427, -0.2298), (-0.4259, -0.2072, -0.2298), (-3.706, 1.007, -0.2298), (-3.366, 1.848, -0.01676), (-0.1633, 0.4427, -0.01676), (-0.4259, -0.2072, -0.01676), (-3.706, 1.007, -0.01676), (-2.798, -0.8146, 0.3839), (-0.3252, 0.1499, 0.3839), (-0.1173, -0.3397, 0.3839), (-2.529, -1.449, 0.3839), (-2.798, -0.8146, 0.5969), (-0.3252, 0.1499, 0.5969), (-0.1173, -0.3397, 0.5969), (-2.529, -1.449, 0.5969), (0.8146, -2.798, 0.3839), (-0.1499, -0.3252, 0.3839), (0.3397, -0.1173, 0.3839), (1.449, -2.529, 0.3839), (0.8146, -2.798, 0.5969), (-0.1499, -0.3252, 0.5969), (0.3397, -0.1173, 0.5969), (1.449, -2.529, 0.5969), (2.798, 0.8147, 0.3839), (0.3252, -0.1499, 0.3839), (0.1173, 0.3397, 0.3839), (2.529, 1.449, 0.3839), (2.798, 0.8147, 0.5969), (0.3252, -0.1499, 0.5969), (0.1173, 0.3397, 0.5969), (2.529, 1.449, 0.5969), (-0.8146, 2.798, 0.3839), (0.1499, 0.3252, 0.3839), (-0.3397, 0.1173, 0.3839), (-1.449, 2.529, 0.3839), (-0.8146, 2.798, 0.5969), (0.1499, 0.3252, 0.5969), (-0.3397, 0.1173, 0.5969), (-1.449, 2.529, 0.5969), (1.402, 2.555, 0.3839), (0.336, 0.1239, 0.3839), (-0.1572, 0.3231, 0.3839), (0.7639, 2.813, 0.3839), (1.402, 2.555, 0.5969), (0.336, 0.1239, 0.5969), (-0.1572, 0.3231, 0.5969), (0.7639, 2.813, 0.5969), (-2.555, 1.402, 0.3839), (-0.1239, 0.336, 0.3839), (-0.3231, -0.1572, 0.3839), (-2.813, 0.7639, 0.3839), (-2.555, 1.402, 0.5969), (-0.1239, 0.336, 0.5969), (-0.3231, -0.1572, 0.5969), (-2.813, 0.7639, 0.5969), (-1.402, -2.555, 0.3839), (-0.336, -0.1239, 0.3839), (0.1572, -0.3231, 0.3839), (-0.7639, -2.813, 0.3839), (-1.402, -2.555, 0.5969), (-0.336, -0.1239, 0.5969), (0.1572, -0.3231, 0.5969), (-0.7639, -2.813, 0.5969), (2.555, -1.402, 0.3839), (0.1239, -0.336, 0.3839), (0.3231, 0.1572, 0.3839), (2.813, -0.7639, 0.3839), (2.555, -1.402, 0.5969), (0.1239, -0.336, 0.5969), (0.3231, 0.1572, 0.5969), (2.813, -0.7639, 0.5969), (2.012, 0.5857, 0.9547), (0.2338, -0.1078, 0.9547), (0.08436, 0.2442, 0.9547), (1.818, 1.042, 0.9547), (2.012, 0.5857, 1.168), (0.2338, -0.1078, 1.168), (0.08436, 0.2442, 1.168), (1.818, 1.042, 1.168), (-0.5857, 2.012, 0.9547), (0.1078, 0.2338, 0.9547), (-0.2442, 0.08436, 0.9547), (-1.042, 1.818, 0.9547), (-0.5857, 2.012, 1.168), (0.1078, 0.2338, 1.168), (-0.2442, 0.08436, 1.168), (-1.042, 1.818, 1.168), (-2.012, -0.5857, 0.9547), (-0.2338, 0.1078, 0.9547), (-0.08436, -0.2442, 0.9547), (-1.818, -1.042, 0.9547), (-2.012, -0.5857, 1.168), (-0.2338, 0.1078, 1.168), (-0.08436, -0.2442, 1.168), (-1.818, -1.042, 1.168), (0.5857, -2.012, 0.9547), (-0.1078, -0.2338, 0.9547), (0.2442, -0.08436, 0.9547), (1.042, -1.818, 0.9547), (0.5857, -2.012, 1.168), (-0.1078, -0.2338, 1.168), (0.2442, -0.08436, 1.168), (1.042, -1.818, 1.168), (-1.008, -1.837, 0.9547), (-0.2416, -0.08908, 0.9547), (0.1131, -0.2324, 0.9547), (-0.5493, -2.022, 0.9547), (-1.008, -1.837, 1.168), (-0.2416, -0.08908, 1.168), (0.1131, -0.2324, 1.168), (-0.5493, -2.022, 1.168), (1.837, -1.008, 0.9547), (0.08908, -0.2416, 0.9547), (0.2324, 0.1131, 0.9547), (2.022, -0.5493, 0.9547), (1.837, -1.008, 1.168), (0.08908, -0.2416, 1.168), (0.2324, 0.1131, 1.168), (2.022, -0.5493, 1.168), (1.008, 1.837, 0.9547), (0.2416, 0.08908, 0.9547), (-0.1131, 0.2324, 0.9547), (0.5493, 2.022, 0.9547), (1.008, 1.837, 1.168), (0.2416, 0.08908, 1.168), (-0.1131, 0.2324, 1.168), (0.5493, 2.022, 1.168), (-1.837, 1.008, 0.9547), (-0.08908, 0.2416, 0.9547), (-0.2324, -0.1131, 0.9547), (-2.022, 0.5493, 0.9547), (-1.837, 1.008, 1.168), (-0.08908, 0.2416, 1.168), (-0.2324, -0.1131, 1.168), (-2.022, 0.5493, 1.168)], [], [(0, 2, 6, 3), (6, 5, 4, 3), (1, 0, 3, 4), (11, 12, 8, 7), (12, 13, 9, 8), (13, 14, 10, 9), (14, 11, 7, 10), (7, 8, 9, 10), (14, 13, 12, 11), (19, 20, 16, 15), (20, 21, 17, 16), (21, 22, 18, 17), (22, 19, 15, 18), (15, 16, 17, 18), (22, 21, 20, 19), (27, 28, 24, 23), (28, 29, 25, 24), (29, 30, 26, 25), (30, 27, 23, 26), (23, 24, 25, 26), (30, 29, 28, 27), (35, 36, 32, 31), (36, 37, 33, 32), (37, 38, 34, 33), (38, 35, 31, 34), (31, 32, 33, 34), (38, 37, 36, 35), (43, 44, 40, 39), (44, 45, 41, 40), (45, 46, 42, 41), (46, 43, 39, 42), (39, 40, 41, 42), (46, 45, 44, 43), (51, 52, 48, 47), (52, 53, 49, 48), (53, 54, 50, 49), (54, 51, 47, 50), (47, 48, 49, 50), (54, 53, 52, 51), (59, 60, 56, 55), (60, 61, 57, 56), (61, 62, 58, 57), (62, 59, 55, 58), (55, 56, 57, 58), (62, 61, 60, 59), (67, 68, 64, 63), (68, 69, 65, 64), (69, 70, 66, 65), (70, 67, 63, 66), (63, 64, 65, 66), (70, 69, 68, 67), (75, 76, 72, 71), (76, 77, 73, 72), (77, 78, 74, 73), (78, 75, 71, 74), (71, 72, 73, 74), (78, 77, 76, 75), (83, 84, 80, 79), (84, 85, 81, 80), (85, 86, 82, 81), (86, 83, 79, 82), (79, 80, 81, 82), (86, 85, 84, 83), (91, 92, 88, 87), (92, 93, 89, 88), (93, 94, 90, 89), (94, 91, 87, 90), (87, 88, 89, 90), (94, 93, 92, 91), (99, 100, 96, 95), (100, 101, 97, 96), (101, 102, 98, 97), (102, 99, 95, 98), (95, 96, 97, 98), (102, 101, 100, 99), (107, 108, 104, 103), (108, 109, 105, 104), (109, 110, 106, 105), (110, 107, 103, 106), (103, 104, 105, 106), (110, 109, 108, 107), (115, 116, 112, 111), (116, 117, 113, 112), (117, 118, 114, 113), (118, 115, 111, 114), (111, 112, 113, 114), (118, 117, 116, 115), (123, 124, 120, 119), (124, 125, 121, 120), (125, 126, 122, 121), (126, 123, 119, 122), (119, 120, 121, 122), (126, 125, 124, 123), (131, 132, 128, 127), (132, 133, 129, 128), (133, 134, 130, 129), (134, 131, 127, 130), (127, 128, 129, 130), (134, 133, 132, 131), (139, 140, 136, 135), (140, 141, 137, 136), (141, 142, 138, 137), (142, 139, 135, 138), (135, 136, 137, 138), (142, 141, 140, 139), (147, 148, 144, 143), (148, 149, 145, 144), (149, 150, 146, 145), (150, 147, 143, 146), (143, 144, 145, 146), (150, 149, 148, 147), (155, 156, 152, 151), (156, 157, 153, 152), (157, 158, 154, 153), (158, 155, 151, 154), (151, 152, 153, 154), (158, 157, 156, 155), (163, 164, 160, 159), (164, 165, 161, 160), (165, 166, 162, 161), (166, 163, 159, 162), (159, 160, 161, 162), (166, 165, 164, 163), (171, 172, 168, 167), (172, 173, 169, 168), (173, 174, 170, 169), (174, 171, 167, 170), (167, 168, 169, 170), (174, 173, 172, 171), (179, 180, 176, 175), (180, 181, 177, 176), (181, 182, 178, 177), (182, 179, 175, 178), (175, 176, 177, 178), (182, 181, 180, 179), (187, 188, 184, 183), (188, 189, 185, 184), (189, 190, 186, 185), (190, 187, 183, 186), (183, 184, 185, 186), (190, 189, 188, 187), (195, 196, 192, 191), (196, 197, 193, 192), (197, 198, 194, 193), (198, 195, 191, 194), (191, 192, 193, 194), (198, 197, 196, 195), (203, 204, 200, 199), (204, 205, 201, 200), (205, 206, 202, 201), (206, 203, 199, 202), (199, 200, 201, 202), (206, 205, 204, 203), (211, 212, 208, 207), (212, 213, 209, 208), (213, 214, 210, 209), (214, 211, 207, 210), (207, 208, 209, 210), (214, 213, 212, 211), (219, 220, 216, 215), (220, 221, 217, 216), (221, 222, 218, 217), (222, 219, 215, 218), (215, 216, 217, 218), (222, 221, 220, 219), (227, 228, 224, 223), (228, 229, 225, 224), (229, 230, 226, 225), (230, 227, 223, 226), (223, 224, 225, 226), (230, 229, 228, 227), (235, 236, 232, 231), (236, 237, 233, 232), (237, 238, 234, 233), (238, 235, 231, 234), (231, 232, 233, 234), (238, 237, 236, 235), (243, 244, 240, 239), (244, 245, 241, 240), (245, 246, 242, 241), (246, 243, 239, 242), (239, 240, 241, 242), (246, 245, 244, 243), (251, 252, 248, 247), (252, 253, 249, 248), (253, 254, 250, 249), (254, 251, 247, 250), (247, 248, 249, 250), (254, 253, 252, 251), (259, 260, 256, 255), (260, 261, 257, 256), (261, 262, 258, 257), (262, 259, 255, 258), (255, 256, 257, 258), (262, 261, 260, 259), (267, 268, 264, 263), (268, 269, 265, 264), (269, 270, 266, 265), (270, 267, 263, 266), (263, 264, 265, 266), (270, 269, 268, 267), (275, 276, 272, 271), (276, 277, 273, 272), (277, 278, 274, 273), (278, 275, 271, 274), (271, 272, 273, 274), (278, 277, 276, 275), (283, 284, 280, 279), (284, 285, 281, 280), (285, 286, 282, 281), (286, 283, 279, 282), (279, 280, 281, 282), (286, 285, 284, 283), (291, 292, 288, 287), (292, 293, 289, 288), (293, 294, 290, 289), (294, 291, 287, 290), (287, 288, 289, 290), (294, 293, 292, 291), (299, 300, 296, 295), (300, 301, 297, 296), (301, 302, 298, 297), (302, 299, 295, 298), (295, 296, 297, 298), (302, 301, 300, 299), (307, 308, 304, 303), (308, 309, 305, 304), (309, 310, 306, 305), (310, 307, 303, 306), (303, 304, 305, 306), (310, 309, 308, 307), (315, 316, 312, 311), (316, 317, 313, 312), (317, 318, 314, 313), (318, 315, 311, 314), (311, 312, 313, 314), (318, 317, 316, 315), (323, 324, 320, 319), (324, 325, 321, 320), (325, 326, 322, 321), (326, 323, 319, 322), (319, 320, 321, 322), (326, 325, 324, 323), (331, 332, 328, 327), (332, 333, 329, 328), (333, 334, 330, 329), (334, 331, 327, 330), (327, 328, 329, 330), (334, 333, 332, 331), (339, 340, 336, 335), (340, 341, 337, 336), (341, 342, 338, 337), (342, 339, 335, 338), (335, 336, 337, 338), (342, 341, 340, 339), (347, 348, 344, 343), (348, 349, 345, 344), (349, 350, 346, 345), (350, 347, 343, 346), (343, 344, 345, 346), (350, 349, 348, 347), (355, 356, 352, 351), (356, 357, 353, 352), (357, 358, 354, 353), (358, 355, 351, 354), (351, 352, 353, 354), (358, 357, 356, 355), (363, 364, 360, 359), (364, 365, 361, 360), (365, 366, 362, 361), (366, 363, 359, 362), (359, 360, 361, 362), (366, 365, 364, 363), (371, 372, 368, 367), (372, 373, 369, 368), (373, 374, 370, 369), (374, 371, 367, 370), (367, 368, 369, 370), (374, 373, 372, 371), (379, 380, 376, 375), (380, 381, 377, 376), (381, 382, 378, 377), (382, 379, 375, 378), (375, 376, 377, 378), (382, 381, 380, 379), (387, 388, 384, 383), (388, 389, 385, 384), (389, 390, 386, 385), (390, 387, 383, 386), (383, 384, 385, 386), (390, 389, 388, 387), (395, 396, 392, 391), (396, 397, 393, 392), (397, 398, 394, 393), (398, 395, 391, 394), (391, 392, 393, 394), (398, 397, 396, 395), (403, 404, 400, 399), (404, 405, 401, 400), (405, 406, 402, 401), (406, 403, 399, 402), (399, 400, 401, 402), (406, 405, 404, 403), (411, 412, 408, 407), (412, 413, 409, 408), (413, 414, 410, 409), (414, 411, 407, 410), (407, 408, 409, 410), (414, 413, 412, 411), (419, 420, 416, 415), (420, 421, 417, 416), (421, 422, 418, 417), (422, 419, 415, 418), (415, 416, 417, 418), (422, 421, 420, 419), (427, 428, 424, 423), (428, 429, 425, 424), (429, 430, 426, 425), (430, 427, 423, 426), (423, 424, 425, 426), (430, 429, 428, 427), (435, 436, 432, 431), (436, 437, 433, 432), (437, 438, 434, 433), (438, 435, 431, 434), (431, 432, 433, 434), (438, 437, 436, 435), (443, 444, 440, 439), (444, 445, 441, 440), (445, 446, 442, 441), (446, 443, 439, 442), (439, 440, 441, 442), (446, 445, 444, 443), (451, 452, 448, 447), (452, 453, 449, 448), (453, 454, 450, 449), (454, 451, 447, 450), (447, 448, 449, 450), (454, 453, 452, 451), (459, 460, 456, 455), (460, 461, 457, 456), (461, 462, 458, 457), (462, 459, 455, 458), (455, 456, 457, 458), (462, 461, 460, 459), (467, 468, 464, 463), (468, 469, 465, 464), (469, 470, 466, 465), (470, 467, 463, 466), (463, 464, 465, 466), (470, 469, 468, 467), (475, 476, 472, 471), (476, 477, 473, 472), (477, 478, 474, 473), (478, 475, 471, 474), (471, 472, 473, 474), (478, 477, 476, 475), (483, 484, 480, 479), (484, 485, 481, 480), (485, 486, 482, 481), (486, 483, 479, 482), (479, 480, 481, 482), (486, 485, 484, 483), (491, 492, 488, 487), (492, 493, 489, 488), (493, 494, 490, 489), (494, 491, 487, 490), (487, 488, 489, 490), (494, 493, 492, 491), (499, 500, 496, 495), (500, 501, 497, 496), (501, 502, 498, 497), (502, 499, 495, 498), (495, 496, 497, 498), (502, 501, 500, 499), (507, 508, 504, 503), (508, 509, 505, 504), (509, 510, 506, 505), (510, 507, 503, 506), (503, 504, 505, 506), (510, 509, 508, 507), (515, 516, 512, 511), (516, 517, 513, 512), (517, 518, 514, 513), (518, 515, 511, 514), (511, 512, 513, 514), (518, 517, 516, 515), (523, 524, 520, 519), (524, 525, 521, 520), (525, 526, 522, 521), (526, 523, 519, 522), (519, 520, 521, 522), (526, 525, 524, 523), (531, 532, 528, 527), (532, 533, 529, 528), (533, 534, 530, 529), (534, 531, 527, 530), (527, 528, 529, 530), (534, 533, 532, 531), (539, 540, 536, 535), (540, 541, 537, 536), (541, 542, 538, 537), (542, 539, 535, 538), (535, 536, 537, 538), (542, 541, 540, 539), (547, 548, 544, 543), (548, 549, 545, 544), (549, 550, 546, 545), (550, 547, 543, 546), (543, 544, 545, 546), (550, 549, 548, 547), (555, 556, 552, 551), (556, 557, 553, 552), (557, 558, 554, 553), (558, 555, 551, 554), (551, 552, 553, 554), (558, 557, 556, 555), (563, 564, 560, 559), (564, 565, 561, 560), (565, 566, 562, 561), (566, 563, 559, 562), (559, 560, 561, 562), (566, 565, 564, 563), (571, 572, 568, 567), (572, 573, 569, 568), (573, 574, 570, 569), (574, 571, 567, 570), (567, 568, 569, 570), (574, 573, 572, 571), (579, 580, 576, 575), (580, 581, 577, 576), (581, 582, 578, 577), (582, 579, 575, 578), (575, 576, 577, 578), (582, 581, 580, 579), (587, 588, 584, 583), (588, 589, 585, 584), (589, 590, 586, 585), (590, 587, 583, 586), (583, 584, 585, 586), (590, 589, 588, 587), (595, 596, 592, 591), (596, 597, 593, 592), (597, 598, 594, 593), (598, 595, 591, 594), (591, 592, 593, 594), (598, 597, 596, 595), (603, 604, 600, 599), (604, 605, 601, 600), (605, 606, 602, 601), (606, 603, 599, 602), (599, 600, 601, 602), (606, 605, 604, 603), (611, 612, 608, 607), (612, 613, 609, 608), (613, 614, 610, 609), (614, 611, 607, 610), (607, 608, 609, 610), (614, 613, 612, 611), (619, 620, 616, 615), (620, 621, 617, 616), (621, 622, 618, 617), (622, 619, 615, 618), (615, 616, 617, 618), (622, 621, 620, 619), (627, 628, 624, 623), (628, 629, 625, 624), (629, 630, 626, 625), (630, 627, 623, 626), (623, 624, 625, 626), (630, 629, 628, 627), (635, 636, 632, 631), (636, 637, 633, 632), (637, 638, 634, 633), (638, 635, 631, 634), (631, 632, 633, 634), (638, 637, 636, 635), (643, 644, 640, 639), (644, 645, 641, 640), (645, 646, 642, 641), (646, 643, 639, 642), (639, 640, 641, 642), (646, 645, 644, 643), (651, 652, 648, 647), (652, 653, 649, 648), (653, 654, 650, 649), (654, 651, 647, 650), (647, 648, 649, 650), (654, 653, 652, 651), (659, 660, 656, 655), (660, 661, 657, 656), (661, 662, 658, 657), (662, 659, 655, 658), (655, 656, 657, 658), (662, 661, 660, 659), (667, 668, 664, 663), (668, 669, 665, 664), (669, 670, 666, 665), (670, 667, 663, 666), (663, 664, 665, 666), (670, 669, 668, 667), (675, 676, 672, 671), (676, 677, 673, 672), (677, 678, 674, 673), (678, 675, 671, 674), (671, 672, 673, 674), (678, 677, 676, 675), (683, 684, 680, 679), (684, 685, 681, 680), (685, 686, 682, 681), (686, 683, 679, 682), (679, 680, 681, 682), (686, 685, 684, 683), (691, 692, 688, 687), (692, 693, 689, 688), (693, 694, 690, 689), (694, 691, 687, 690), (687, 688, 689, 690), (694, 693, 692, 691), (699, 700, 696, 695), (700, 701, 697, 696), (701, 702, 698, 697), (702, 699, 695, 698), (695, 696, 697, 698), (702, 701, 700, 699), (707, 708, 704, 703), (708, 709, 705, 704), (709, 710, 706, 705), (710, 707, 703, 706), (703, 704, 705, 706), (710, 709, 708, 707), (715, 716, 712, 711), (716, 717, 713, 712), (717, 718, 714, 713), (718, 715, 711, 714), (711, 712, 713, 714), (718, 717, 716, 715), (723, 724, 720, 719), (724, 725, 721, 720), (725, 726, 722, 721), (726, 723, 719, 722), (719, 720, 721, 722), (726, 725, 724, 723), (731, 732, 728, 727), (732, 733, 729, 728), (733, 734, 730, 729), (734, 731, 727, 730), (727, 728, 729, 730), (734, 733, 732, 731), (739, 740, 736, 735), (740, 741, 737, 736), (741, 742, 738, 737), (742, 739, 735, 738), (735, 736, 737, 738), (742, 741, 740, 739), (747, 748, 744, 743), (748, 749, 745, 744), (749, 750, 746, 745), (750, 747, 743, 746), (743, 744, 745, 746), (750, 749, 748, 747), (755, 756, 752, 751), (756, 757, 753, 752), (757, 758, 754, 753), (758, 755, 751, 754), (751, 752, 753, 754), (758, 757, 756, 755), (763, 764, 760, 759), (764, 765, 761, 760), (765, 766, 762, 761), (766, 763, 759, 762), (759, 760, 761, 762), (766, 765, 764, 763), (771, 772, 768, 767), (772, 773, 769, 768), (773, 774, 770, 769), (774, 771, 767, 770), (767, 768, 769, 770), (774, 773, 772, 771), (779, 780, 776, 775), (780, 781, 777, 776), (781, 782, 778, 777), (782, 779, 775, 778), (775, 776, 777, 778), (782, 781, 780, 779), (787, 788, 784, 783), (788, 789, 785, 784), (789, 790, 786, 785), (790, 787, 783, 786), (783, 784, 785, 786), (790, 789, 788, 787), (795, 796, 792, 791), (796, 797, 793, 792), (797, 798, 794, 793), (798, 795, 791, 794), (791, 792, 793, 794), (798, 797, 796, 795), (803, 804, 800, 799), (804, 805, 801, 800), (805, 806, 802, 801), (806, 803, 799, 802), (799, 800, 801, 802), (806, 805, 804, 803), (811, 812, 808, 807), (812, 813, 809, 808), (813, 814, 810, 809), (814, 811, 807, 810), (807, 808, 809, 810), (814, 813, 812, 811), (819, 820, 816, 815), (820, 821, 817, 816), (821, 822, 818, 817), (822, 819, 815, 818), (815, 816, 817, 818), (822, 821, 820, 819), (827, 828, 824, 823), (828, 829, 825, 824), (829, 830, 826, 825), (830, 827, 823, 826), (823, 824, 825, 826), (830, 829, 828, 827), (835, 836, 832, 831), (836, 837, 833, 832), (837, 838, 834, 833), (838, 835, 831, 834), (831, 832, 833, 834), (838, 837, 836, 835), (843, 844, 840, 839), (844, 845, 841, 840), (845, 846, 842, 841), (846, 843, 839, 842), (839, 840, 841, 842), (846, 845, 844, 843), (851, 852, 848, 847), (852, 853, 849, 848), (853, 854, 850, 849), (854, 851, 847, 850), (847, 848, 849, 850), (854, 853, 852, 851), (859, 860, 856, 855), (860, 861, 857, 856), (861, 862, 858, 857), (862, 859, 855, 858), (855, 856, 857, 858), (862, 861, 860, 859), (867, 868, 864, 863), (868, 869, 865, 864), (869, 870, 866, 865), (870, 867, 863, 866), (863, 864, 865, 866), (870, 869, 868, 867), (875, 876, 872, 871), (876, 877, 873, 872), (877, 878, 874, 873), (878, 875, 871, 874), (871, 872, 873, 874), (878, 877, 876, 875), (883, 884, 880, 879), (884, 885, 881, 880), (885, 886, 882, 881), (886, 883, 879, 882), (879, 880, 881, 882), (886, 885, 884, 883), (891, 892, 888, 887), (892, 893, 889, 888), (893, 894, 890, 889), (894, 891, 887, 890), (887, 888, 889, 890), (894, 893, 892, 891), (899, 900, 896, 895), (900, 901, 897, 896), (901, 902, 898, 897), (902, 899, 895, 898), (895, 896, 897, 898), (902, 901, 900, 899), (907, 908, 904, 903), (908, 909, 905, 904), (909, 910, 906, 905), (910, 907, 903, 906), (903, 904, 905, 906), (910, 909, 908, 907), (915, 916, 912, 911), (916, 917, 913, 912), (917, 918, 914, 913), (918, 915, 911, 914), (911, 912, 913, 914), (918, 917, 916, 915), (923, 924, 920, 919), (924, 925, 921, 920), (925, 926, 922, 921), (926, 923, 919, 922), (919, 920, 921, 922), (926, 925, 924, 923), (931, 932, 928, 927), (932, 933, 929, 928), (933, 934, 930, 929), (934, 931, 927, 930), (927, 928, 929, 930), (934, 933, 932, 931), (939, 940, 936, 935), (940, 941, 937, 936), (941, 942, 938, 937), (942, 939, 935, 938), (935, 936, 937, 938), (942, 941, 940, 939), (947, 948, 944, 943), (948, 949, 945, 944), (949, 950, 946, 945), (950, 947, 943, 946), (943, 944, 945, 946), (950, 949, 948, 947), (955, 956, 952, 951), (956, 957, 953, 952), (957, 958, 954, 953), (958, 955, 951, 954), (951, 952, 953, 954), (958, 957, 956, 955), (963, 964, 960, 959), (964, 965, 961, 960), (965, 966, 962, 961), (966, 963, 959, 962), (959, 960, 961, 962), (966, 965, 964, 963), (971, 972, 968, 967), (972, 973, 969, 968), (973, 974, 970, 969), (974, 971, 967, 970), (967, 968, 969, 970), (974, 973, 972, 971), (979, 980, 976, 975), (980, 981, 977, 976), (981, 982, 978, 977), (982, 979, 975, 978), (975, 976, 977, 978), (982, 981, 980, 979), (987, 988, 984, 983), (988, 989, 985, 984), (989, 990, 986, 985), (990, 987, 983, 986), (983, 984, 985, 986), (990, 989, 988, 987), (995, 996, 992, 991), (996, 997, 993, 992), (997, 998, 994, 993), (998, 995, 991, 994), (991, 992, 993, 994), (998, 997, 996, 995), (1003, 1004, 1000, 999), (1004, 1005, 1001, 1000), (1005, 1006, 1002, 1001), (1006, 1003, 999, 1002), (999, 1000, 1001, 1002), (1006, 1005, 1004, 1003), (1011, 1012, 1008, 1007), (1012, 1013, 1009, 1008), (1013, 1014, 1010, 1009), (1014, 1011, 1007, 1010), (1007, 1008, 1009, 1010), (1014, 1013, 1012, 1011), (1019, 1020, 1016, 1015), (1020, 1021, 1017, 1016), (1021, 1022, 1018, 1017), (1022, 1019, 1015, 1018), (1015, 1016, 1017, 1018), (1022, 1021, 1020, 1019), (1027, 1028, 1024, 1023), (1028, 1029, 1025, 1024), (1029, 1030, 1026, 1025), (1030, 1027, 1023, 1026), (1023, 1024, 1025, 1026), (1030, 1029, 1028, 1027), (1035, 1036, 1032, 1031), (1036, 1037, 1033, 1032), (1037, 1038, 1034, 1033), (1038, 1035, 1031, 1034), (1031, 1032, 1033, 1034), (1038, 1037, 1036, 1035), (1043, 1044, 1040, 1039), (1044, 1045, 1041, 1040), (1045, 1046, 1042, 1041), (1046, 1043, 1039, 1042), (1039, 1040, 1041, 1042), (1046, 1045, 1044, 1043), (1051, 1052, 1048, 1047), (1052, 1053, 1049, 1048), (1053, 1054, 1050, 1049), (1054, 1051, 1047, 1050), (1047, 1048, 1049, 1050), (1054, 1053, 1052, 1051), (1059, 1060, 1056, 1055), (1060, 1061, 1057, 1056), (1061, 1062, 1058, 1057), (1062, 1059, 1055, 1058), (1055, 1056, 1057, 1058), (1062, 1061, 1060, 1059), (1067, 1068, 1064, 1063), (1068, 1069, 1065, 1064), (1069, 1070, 1066, 1065), (1070, 1067, 1063, 1066), (1063, 1064, 1065, 1066), (1070, 1069, 1068, 1067), (1075, 1076, 1072, 1071), (1076, 1077, 1073, 1072), (1077, 1078, 1074, 1073), (1078, 1075, 1071, 1074), (1071, 1072, 1073, 1074), (1078, 1077, 1076, 1075), (1083, 1084, 1080, 1079), (1084, 1085, 1081, 1080), (1085, 1086, 1082, 1081), (1086, 1083, 1079, 1082), (1079, 1080, 1081, 1082), (1086, 1085, 1084, 1083), (1091, 1092, 1088, 1087), (1092, 1093, 1089, 1088), (1093, 1094, 1090, 1089), (1094, 1091, 1087, 1090), (1087, 1088, 1089, 1090), (1094, 1093, 1092, 1091), (1099, 1100, 1096, 1095), (1100, 1101, 1097, 1096), (1101, 1102, 1098, 1097), (1102, 1099, 1095, 1098), (1095, 1096, 1097, 1098), (1102, 1101, 1100, 1099), (1107, 1108, 1104, 1103), (1108, 1109, 1105, 1104), (1109, 1110, 1106, 1105), (1110, 1107, 1103, 1106), (1103, 1104, 1105, 1106), (1110, 1109, 1108, 1107), (1115, 1116, 1112, 1111), (1116, 1117, 1113, 1112), (1117, 1118, 1114, 1113), (1118, 1115, 1111, 1114), (1111, 1112, 1113, 1114), (1118, 1117, 1116, 1115), (1123, 1124, 1120, 1119), (1124, 1125, 1121, 1120), (1125, 1126, 1122, 1121), (1126, 1123, 1119, 1122), (1119, 1120, 1121, 1122), (1126, 1125, 1124, 1123), (1131, 1132, 1128, 1127), (1132, 1133, 1129, 1128), (1133, 1134, 1130, 1129), (1134, 1131, 1127, 1130), (1127, 1128, 1129, 1130), (1134, 1133, 1132, 1131), (1139, 1140, 1136, 1135), (1140, 1141, 1137, 1136), (1141, 1142, 1138, 1137), (1142, 1139, 1135, 1138), (1135, 1136, 1137, 1138), (1142, 1141, 1140, 1139), (1147, 1148, 1144, 1143), (1148, 1149, 1145, 1144), (1149, 1150, 1146, 1145), (1150, 1147, 1143, 1146), (1143, 1144, 1145, 1146), (1150, 1149, 1148, 1147), (1155, 1156, 1152, 1151), (1156, 1157, 1153, 1152), (1157, 1158, 1154, 1153), (1158, 1155, 1151, 1154), (1151, 1152, 1153, 1154), (1158, 1157, 1156, 1155), (1163, 1164, 1160, 1159), (1164, 1165, 1161, 1160), (1165, 1166, 1162, 1161), (1166, 1163, 1159, 1162), (1159, 1160, 1161, 1162), (1166, 1165, 1164, 1163), (1171, 1172, 1168, 1167), (1172, 1173, 1169, 1168), (1173, 1174, 1170, 1169), (1174, 1171, 1167, 1170), (1167, 1168, 1169, 1170), (1174, 1173, 1172, 1171), (1179, 1180, 1176, 1175), (1180, 1181, 1177, 1176), (1181, 1182, 1178, 1177), (1182, 1179, 1175, 1178), (1175, 1176, 1177, 1178), (1182, 1181, 1180, 1179), (1187, 1188, 1184, 1183), (1188, 1189, 1185, 1184), (1189, 1190, 1186, 1185), (1190, 1187, 1183, 1186), (1183, 1184, 1185, 1186), (1190, 1189, 1188, 1187), (1195, 1196, 1192, 1191), (1196, 1197, 1193, 1192), (1197, 1198, 1194, 1193), (1198, 1195, 1191, 1194), (1191, 1192, 1193, 1194), (1198, 1197, 1196, 1195), (1203, 1204, 1200, 1199), (1204, 1205, 1201, 1200), (1205, 1206, 1202, 1201), (1206, 1203, 1199, 1202), (1199, 1200, 1201, 1202), (1206, 1205, 1204, 1203), (1211, 1212, 1208, 1207), (1212, 1213, 1209, 1208), (1213, 1214, 1210, 1209), (1214, 1211, 1207, 1210), (1207, 1208, 1209, 1210), (1214, 1213, 1212, 1211), (1219, 1220, 1216, 1215), (1220, 1221, 1217, 1216), (1221, 1222, 1218, 1217), (1222, 1219, 1215, 1218), (1215, 1216, 1217, 1218), (1222, 1221, 1220, 1219)])
me_cube_040.polygons.foreach_set('material_index', [1, 0, 1, 0, 0, 0, 0, 0, 0, 0, 0, 0, 0, 0, 0, 0, 0, 0, 0, 0, 0, 0, 0, 0, 0, 0, 0, 0, 0, 0, 0, 0, 0, 0, 0, 0, 0, 0, 0, 0, 0, 0, 0, 0, 0, 0, 0, 0, 0, 0, 0, 0, 0, 0, 0, 0, 0, 0, 0, 0, 0, 0, 0, 0, 0, 0, 0, 0, 0, 0, 0, 0, 0, 0, 0, 0, 0, 0, 0, 0, 0, 0, 0, 0, 0, 0, 0, 0, 0, 0, 0, 0, 0, 0, 0, 0, 0, 0, 0, 0, 0, 0, 0, 0, 0, 0, 0, 0, 0, 0, 0, 0, 0, 0, 0, 0, 0, 0, 0, 0, 0, 0, 0, 0, 0, 0, 0, 0, 0, 0, 0, 0, 0, 0, 0, 0, 0, 0, 0, 0, 0, 0, 0, 0, 0, 0, 0, 0, 0, 0, 0, 0, 0, 0, 0, 0, 0, 0, 0, 0, 0, 0, 0, 0, 0, 0, 0, 0, 0, 0, 0, 0, 0, 0, 0, 0, 0, 0, 0, 0, 0, 0, 0, 0, 0, 0, 0, 0, 0, 0, 0, 0, 0, 0, 0, 0, 0, 0, 0, 0, 0, 0, 0, 0, 0, 0, 0, 0, 0, 0, 0, 0, 0, 0, 0, 0, 0, 0, 0, 0, 0, 0, 0, 0, 0, 0, 0, 0, 0, 0, 0, 0, 0, 0, 0, 0, 0, 0, 0, 0, 0, 0, 0, 0, 0, 0, 0, 0, 0, 0, 0, 0, 0, 0, 0, 0, 0, 0, 0, 0, 0, 0, 0, 0, 0, 0, 0, 0, 0, 0, 0, 0, 0, 0, 0, 0, 0, 0, 0, 0, 0, 0, 0, 0, 0, 0, 0, 0, 0, 0, 0, 0, 0, 0, 0, 0, 0, 0, 0, 0, 0, 0, 0, 0, 0, 0, 0, 0, 0, 0, 0, 0, 0, 0, 0, 0, 0, 0, 0, 0, 0, 0, 0, 0, 0, 0, 0, 0, 0, 0, 0, 0, 0, 0, 0, 0, 0, 0, 0, 0, 0, 0, 0, 0, 0, 0, 0, 0, 0, 0, 0, 0, 0, 0, 0, 0, 0, 0, 0, 0, 0, 0, 0, 0, 0, 0, 0, 0, 0, 0, 0, 0, 0, 0, 0, 0, 0, 0, 0, 0, 0, 0, 0, 0, 0, 0, 0, 0, 0, 0, 0, 0, 0, 0, 0, 0, 0, 0, 0, 0, 0, 0, 0, 0, 0, 0, 0, 0, 0, 0, 0, 0, 0, 0, 0, 0, 0, 0, 0, 0, 0, 0, 0, 0, 0, 0, 0, 0, 0, 0, 0, 0, 0, 0, 0, 0, 0, 0, 0, 0, 0, 0, 0, 0, 0, 0, 0, 0, 0, 0, 0, 0, 0, 0, 0, 0, 0, 0, 0, 0, 0, 0, 0, 0, 0, 0, 0, 0, 0, 0, 0, 0, 0, 0, 0, 0, 0, 0, 0, 0, 0, 0, 0, 0, 0, 0, 0, 0, 0, 0, 0, 0, 0, 0, 0, 0, 0, 0, 0, 0, 0, 0, 0, 0, 0, 0, 0, 0, 0, 0, 0, 0, 0, 0, 0, 0, 0, 0, 0, 0, 0, 0, 0, 0, 0, 0, 0, 0, 0, 0, 0, 0, 0, 0, 0, 0, 0, 0, 0, 0, 0, 0, 0, 0, 0, 0, 0, 0, 0, 0, 0, 0, 0, 0, 0, 0, 0, 0, 0, 0, 0, 0, 0, 0, 0, 0, 0, 0, 0, 0, 0, 0, 0, 0, 0, 0, 0, 0, 0, 0, 0, 0, 0, 0, 0, 0, 0, 0, 0, 0, 0, 0, 0, 0, 0, 0, 0, 0, 0, 0, 0, 0, 0, 0, 0, 0, 0, 0, 0, 0, 0, 0, 0, 0, 0, 0, 0, 0, 0, 0, 0, 0, 0, 0, 0, 0, 0, 0, 0, 0, 0, 0, 0, 0, 0, 0, 0, 0, 0, 0, 0, 0, 0, 0, 0, 0, 0, 0, 0, 0, 0, 0, 0, 0, 0, 0, 0, 0, 0, 0, 0, 0, 0, 0, 0, 0, 0, 0, 0, 0, 0, 0, 0, 0, 0, 0, 0, 0, 0, 0, 0, 0, 0, 0, 0, 0, 0, 0, 0, 0, 0, 0, 0, 0, 0, 0, 0, 0, 0, 0, 0, 0, 0, 0, 0, 0, 0, 0, 0, 0, 0, 0, 0, 0, 0, 0, 0, 0, 0, 0, 0, 0, 0, 0, 0, 0, 0, 0, 0, 0, 0, 0, 0, 0, 0, 0, 0, 0, 0, 0, 0, 0, 0, 0, 0, 0, 0, 0, 0, 0, 0, 0, 0, 0, 0, 0, 0, 0, 0, 0, 0, 0, 0, 0, 0, 0, 0, 0, 0, 0, 0, 0, 0, 0, 0, 0, 0, 0, 0, 0, 0, 0, 0, 0, 0, 0, 0, 0, 0, 0, 0, 0, 0, 0, 0, 0, 0, 0, 0, 0, 0, 0, 0, 0, 0, 0, 0, 0, 0, 0, 0, 0, 0, 0, 0, 0, 0, 0, 0, 0, 0, 0, 0, 0, 0, 0, 0, 0, 0, 0, 0, 0, 0, 0, 0, 0, 0, 0, 0, 0, 0, 0, 0, 0, 0, 0, 0, 0, 0, 0, 0, 0, 0, 0, 0, 0, 0, 0, 0, 0, 0, 0, 0, 0, 0, 0, 0, 0, 0, 0, 0, 0, 0, 0, 0, 0, 0, 0, 0, 0, 0, 0, 0, 0, 0, 0, 0, 0, 0, 0, 0, 0, 0, 0, 0, 0, 0, 0, 0, 0, 0, 0, 0, 0, 0, 0, 0, 0, 0, 0, 0, 0, 0, 0, 0])
me_cube_040.materials.append(mat_tree1_leaves)
me_cube_040.materials.append(mat_tree1_leaves)
me_cube_040.use_remesh_preserve_volume = False
me_cube_040.use_remesh_preserve_attributes = False
me_cube_040.use_mirror_vertex_groups = False
me_cube_040.update()

# ---- objects
ob_tree = bpy.data.objects.new('tree', me_cube_002)
ob_lamp = bpy.data.objects.new('Lamp', light_lamp)
ob_camera = bpy.data.objects.new('Camera', cam_camera)
ob_lamp_004 = bpy.data.objects.new('Lamp.004', light_lamp_004)
ob_lamp_001 = bpy.data.objects.new('Lamp.001', light_lamp_001)
ob_leaves = bpy.data.objects.new('leaves', me_cube_040)

# ---- transforms, parenting, visibility, modifiers, constraints
ob_tree.location = (0.0, 0.0, 0.4932)
ob_tree.lineart.crease_threshold = 0.0
ob_lamp.location = (5.747, 5.79, 8.679)
ob_lamp.rotation_euler = (0.6503, 0.05522, 1.866)
ob_lamp.lock_rotations_4d = False
ob_lamp.empty_display_type = 'ARROWS'
ob_lamp.color = (0.0, 0.0, 0.0, 0.0)
ob_lamp.lineart.crease_threshold = 0.0
ob_camera.location = (7.748, -3.542, 3.488)
ob_camera.rotation_euler = (1.382, 1.294e-07, 1.141)
ob_camera.scale = (1.0, 1.0, 1.0)
ob_camera.lock_rotations_4d = False
ob_camera.empty_display_type = 'ARROWS'
ob_camera.color = (0.0, 0.0, 0.0, 0.0)
ob_camera.display_type = 'WIRE'
ob_camera.lineart.crease_threshold = 0.0
ob_lamp_004.location = (-4.65, -3.513, 6.608)
ob_lamp_004.rotation_euler = (0.6503, 0.05522, 1.866)
ob_lamp_004.lock_rotations_4d = False
ob_lamp_004.empty_display_type = 'ARROWS'
ob_lamp_004.color = (0.0, 0.0, 0.0, 0.0)
ob_lamp_004.lineart.crease_threshold = 0.0
ob_lamp_001.location = (-1.464, 1.823, -4.135)
ob_lamp_001.rotation_euler = (0.6503, 0.05522, 1.866)
ob_lamp_001.lock_rotations_4d = False
ob_lamp_001.empty_display_type = 'ARROWS'
ob_lamp_001.color = (0.0, 0.0, 0.0, 0.0)
ob_lamp_001.lineart.crease_threshold = 0.0
ob_leaves.location = (0.0, 0.0, 5.433)
ob_leaves.scale = (0.2368, 0.2368, 1.0)
ob_leaves.lineart.crease_threshold = 0.0

# ---- collection membership
col_collection_1.objects.link(ob_tree)
col_collection_1.objects.link(ob_lamp)
col_collection_1.objects.link(ob_camera)
col_collection_1.objects.link(ob_lamp_004)
col_collection_1.objects.link(ob_lamp_001)
col_collection_1.objects.link(ob_leaves)

# ---- scene / render settings (as saved in the file)
scene.camera = ob_camera
scene.frame_start = 1; scene.frame_end = 250; scene.frame_set(1)
scene.render.engine = 'BLENDER_EEVEE_NEXT'
scene.render.image_settings.color_depth = '16'
scene.render.resolution_x = 3840
scene.render.resolution_y = 2160
scene.render.resolution_percentage = 50
scene.render.dither_intensity = 0.0
scene.cycles.use_denoising = False
scene.cycles.samples = 10
scene.cycles.sampling_pattern = 'TABULATED_SOBOL'
scene.cycles.light_sampling_threshold = 0.0
scene.cycles.use_adaptive_sampling = False
scene.cycles.use_light_tree = False
scene.cycles.blur_glossy = 0.0
scene.cycles.volume_bounces = 1
scene.cycles.pixel_filter_type = 'GAUSSIAN'
scene.cycles.sample_clamp_indirect = 0.0
scene.view_settings.view_transform = 'Standard'
bpy.context.view_layer.update()
